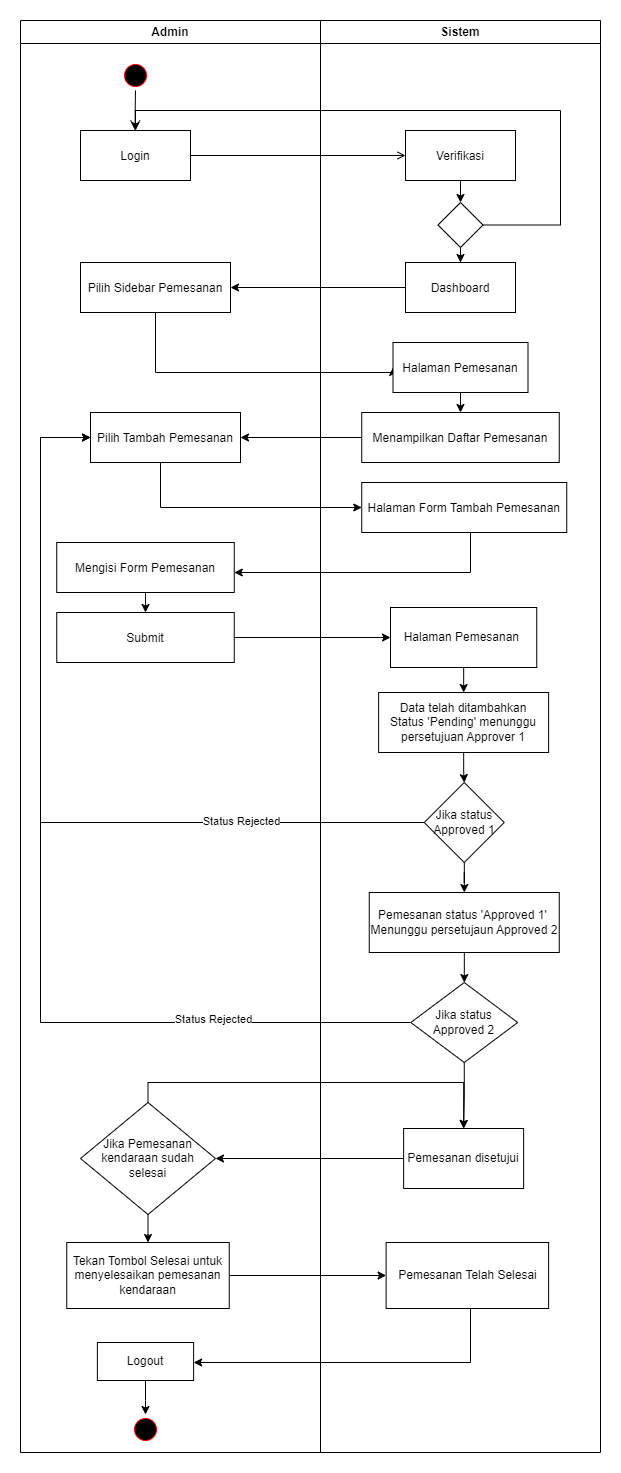

The diagram above was exported from draw.io. Its source (the exported page's mxGraphModel, read from the mxfile embedded in the PNG):
<mxGraphModel dx="1377" dy="848" grid="1" gridSize="10" guides="1" tooltips="1" connect="1" arrows="1" fold="1" page="1" pageScale="1" pageWidth="1169" pageHeight="826" background="none" math="0" shadow="0">
  <root>
    <mxCell id="0" />
    <mxCell id="1" parent="0" />
    <mxCell id="2" value="Admin" style="swimlane;whiteSpace=wrap" vertex="1" parent="1">
      <mxGeometry x="1070" y="128" width="300" height="1432" as="geometry" />
    </mxCell>
    <mxCell id="3" value="" style="ellipse;shape=startState;fillColor=#000000;strokeColor=#ff0000;" vertex="1" parent="2">
      <mxGeometry x="100" y="40" width="30" height="30" as="geometry" />
    </mxCell>
    <mxCell id="4" value="" style="edgeStyle=elbowEdgeStyle;elbow=horizontal;verticalAlign=bottom;endArrow=open;endSize=8;strokeColor=#000000;endFill=1;rounded=0" edge="1" parent="2" source="3" target="5">
      <mxGeometry x="100" y="40" as="geometry">
        <mxPoint x="115" y="110" as="targetPoint" />
      </mxGeometry>
    </mxCell>
    <mxCell id="5" value="Login" style="" vertex="1" parent="2">
      <mxGeometry x="60" y="110" width="110" height="50" as="geometry" />
    </mxCell>
    <mxCell id="6" style="edgeStyle=orthogonalEdgeStyle;rounded=0;orthogonalLoop=1;jettySize=auto;html=1;exitX=0.5;exitY=1;exitDx=0;exitDy=0;entryX=0.5;entryY=0;entryDx=0;entryDy=0;" edge="1" parent="2" source="7" target="8">
      <mxGeometry relative="1" as="geometry" />
    </mxCell>
    <mxCell id="7" value="Mengisi Form Pemesanan" style="" vertex="1" parent="2">
      <mxGeometry x="36.25" y="522" width="177.5" height="50" as="geometry" />
    </mxCell>
    <mxCell id="8" value="Submit" style="" vertex="1" parent="2">
      <mxGeometry x="36.25" y="592" width="177.5" height="50" as="geometry" />
    </mxCell>
    <mxCell id="9" value="Logout" style="whiteSpace=wrap;html=1;" vertex="1" parent="2">
      <mxGeometry x="76.87" y="1322" width="96.25" height="38" as="geometry" />
    </mxCell>
    <mxCell id="10" value="" style="ellipse;shape=startState;fillColor=#000000;strokeColor=#ff0000;" vertex="1" parent="2">
      <mxGeometry x="110.00000000000001" y="1394" width="30" height="30" as="geometry" />
    </mxCell>
    <mxCell id="11" value="" style="edgeStyle=orthogonalEdgeStyle;rounded=0;orthogonalLoop=1;jettySize=auto;html=1;" edge="1" parent="2" source="9" target="10">
      <mxGeometry relative="1" as="geometry" />
    </mxCell>
    <mxCell id="12" value="Sistem" style="swimlane;whiteSpace=wrap" vertex="1" parent="1">
      <mxGeometry x="1370" y="128" width="280" height="1432" as="geometry" />
    </mxCell>
    <mxCell id="13" style="edgeStyle=orthogonalEdgeStyle;rounded=0;orthogonalLoop=1;jettySize=auto;html=1;exitX=0.5;exitY=1;exitDx=0;exitDy=0;entryX=0.5;entryY=0;entryDx=0;entryDy=0;strokeColor=#000000;" edge="1" parent="12" source="14" target="18">
      <mxGeometry relative="1" as="geometry" />
    </mxCell>
    <mxCell id="14" value="Verifikasi" style="" vertex="1" parent="12">
      <mxGeometry x="85" y="110" width="110" height="50" as="geometry" />
    </mxCell>
    <mxCell id="15" value="Pilih Sidebar Pemesanan" style="" vertex="1" parent="12">
      <mxGeometry x="-240" y="242" width="150" height="50" as="geometry" />
    </mxCell>
    <mxCell id="16" style="edgeStyle=orthogonalEdgeStyle;rounded=0;orthogonalLoop=1;jettySize=auto;html=1;entryX=0.5;entryY=0;entryDx=0;entryDy=0;" edge="1" parent="12" source="18" target="19">
      <mxGeometry relative="1" as="geometry" />
    </mxCell>
    <mxCell id="17" style="edgeStyle=orthogonalEdgeStyle;rounded=0;orthogonalLoop=1;jettySize=auto;html=1;entryX=0;entryY=0.5;entryDx=0;entryDy=0;" edge="1" parent="12" source="15" target="24">
      <mxGeometry relative="1" as="geometry">
        <Array as="points">
          <mxPoint x="-165" y="352" />
          <mxPoint x="73" y="352" />
        </Array>
      </mxGeometry>
    </mxCell>
    <mxCell id="18" value="" style="rhombus;whiteSpace=wrap;html=1;" vertex="1" parent="12">
      <mxGeometry x="117.5" y="182" width="45" height="45" as="geometry" />
    </mxCell>
    <mxCell id="19" value="Dashboard" style="" vertex="1" parent="12">
      <mxGeometry x="85" y="242" width="110" height="50" as="geometry" />
    </mxCell>
    <mxCell id="20" style="edgeStyle=orthogonalEdgeStyle;rounded=0;orthogonalLoop=1;jettySize=auto;html=1;exitX=0;exitY=0.5;exitDx=0;exitDy=0;entryX=1;entryY=0.5;entryDx=0;entryDy=0;" edge="1" parent="12" source="19" target="15">
      <mxGeometry relative="1" as="geometry" />
    </mxCell>
    <mxCell id="21" value="Pilih Tambah Pemesanan" style="" vertex="1" parent="12">
      <mxGeometry x="-230" y="392" width="150" height="50" as="geometry" />
    </mxCell>
    <mxCell id="22" value="" style="edgeStyle=orthogonalEdgeStyle;rounded=0;orthogonalLoop=1;jettySize=auto;html=1;" edge="1" parent="12" source="24" target="25">
      <mxGeometry relative="1" as="geometry" />
    </mxCell>
    <mxCell id="23" value="" style="edgeStyle=orthogonalEdgeStyle;rounded=0;orthogonalLoop=1;jettySize=auto;html=1;" edge="1" parent="12" source="21" target="27">
      <mxGeometry relative="1" as="geometry">
        <Array as="points">
          <mxPoint x="-160" y="487" />
        </Array>
      </mxGeometry>
    </mxCell>
    <mxCell id="24" value="Halaman Pemesanan" style="" vertex="1" parent="12">
      <mxGeometry x="72.5" y="322" width="135" height="50" as="geometry" />
    </mxCell>
    <mxCell id="25" value="Menampilkan Daftar Pemesanan" style="" vertex="1" parent="12">
      <mxGeometry x="41.25" y="392" width="197.5" height="50" as="geometry" />
    </mxCell>
    <mxCell id="26" style="edgeStyle=orthogonalEdgeStyle;rounded=0;orthogonalLoop=1;jettySize=auto;html=1;exitX=0;exitY=0.5;exitDx=0;exitDy=0;entryX=1;entryY=0.5;entryDx=0;entryDy=0;" edge="1" parent="12" source="25" target="21">
      <mxGeometry relative="1" as="geometry" />
    </mxCell>
    <mxCell id="27" value="Halaman Form Tambah Pemesanan" style="" vertex="1" parent="12">
      <mxGeometry x="41.25" y="462" width="205" height="50" as="geometry" />
    </mxCell>
    <mxCell id="28" value="" style="edgeStyle=orthogonalEdgeStyle;rounded=0;orthogonalLoop=1;jettySize=auto;html=1;" edge="1" parent="12" source="29" target="31">
      <mxGeometry relative="1" as="geometry" />
    </mxCell>
    <mxCell id="29" value="Halaman Pemesanan&amp;nbsp;" style="whiteSpace=wrap;html=1;" vertex="1" parent="12">
      <mxGeometry x="70" y="587" width="146.25" height="60" as="geometry" />
    </mxCell>
    <mxCell id="30" value="" style="edgeStyle=orthogonalEdgeStyle;rounded=0;orthogonalLoop=1;jettySize=auto;html=1;" edge="1" parent="12" source="31" target="39">
      <mxGeometry relative="1" as="geometry" />
    </mxCell>
    <mxCell id="31" value="Data telah ditambahkan&lt;br&gt;Status 'Pending' menunggu persetujuan Approver 1" style="whiteSpace=wrap;html=1;" vertex="1" parent="12">
      <mxGeometry x="58.13" y="672" width="170" height="60" as="geometry" />
    </mxCell>
    <mxCell id="32" style="edgeStyle=orthogonalEdgeStyle;rounded=0;orthogonalLoop=1;jettySize=auto;html=1;exitX=0;exitY=0.5;exitDx=0;exitDy=0;entryX=0;entryY=0.5;entryDx=0;entryDy=0;" edge="1" parent="12" source="34" target="21">
      <mxGeometry relative="1" as="geometry">
        <Array as="points">
          <mxPoint x="-280" y="1002" />
          <mxPoint x="-280" y="417" />
        </Array>
      </mxGeometry>
    </mxCell>
    <mxCell id="33" value="Status Rejected" style="edgeLabel;html=1;align=center;verticalAlign=middle;resizable=0;points=[];" vertex="1" connectable="0" parent="32">
      <mxGeometry x="-0.6061" y="-4" relative="1" as="geometry">
        <mxPoint as="offset" />
      </mxGeometry>
    </mxCell>
    <mxCell id="34" value="Jika status Approved 2" style="rhombus;whiteSpace=wrap;html=1;" vertex="1" parent="12">
      <mxGeometry x="90.31" y="962" width="106.88" height="80" as="geometry" />
    </mxCell>
    <mxCell id="35" value="" style="edgeStyle=orthogonalEdgeStyle;rounded=0;orthogonalLoop=1;jettySize=auto;html=1;exitX=0.5;exitY=1;exitDx=0;exitDy=0;" edge="1" parent="12" source="34" target="44">
      <mxGeometry relative="1" as="geometry">
        <mxPoint x="124.75" y="1097" as="sourcePoint" />
      </mxGeometry>
    </mxCell>
    <mxCell id="36" value="" style="edgeStyle=orthogonalEdgeStyle;rounded=0;orthogonalLoop=1;jettySize=auto;html=1;" edge="1" parent="12" source="39" target="41">
      <mxGeometry relative="1" as="geometry" />
    </mxCell>
    <mxCell id="37" style="edgeStyle=orthogonalEdgeStyle;rounded=0;orthogonalLoop=1;jettySize=auto;html=1;exitX=0;exitY=0.5;exitDx=0;exitDy=0;entryX=0;entryY=0.5;entryDx=0;entryDy=0;" edge="1" parent="12" source="39" target="21">
      <mxGeometry relative="1" as="geometry">
        <Array as="points">
          <mxPoint x="-280" y="802" />
          <mxPoint x="-280" y="417" />
        </Array>
      </mxGeometry>
    </mxCell>
    <mxCell id="38" value="Status Rejected" style="edgeLabel;html=1;align=center;verticalAlign=middle;resizable=0;points=[];" vertex="1" connectable="0" parent="37">
      <mxGeometry x="-0.5522" y="-2" relative="1" as="geometry">
        <mxPoint as="offset" />
      </mxGeometry>
    </mxCell>
    <mxCell id="39" value="Jika status Approved 1" style="rhombus;whiteSpace=wrap;html=1;" vertex="1" parent="12">
      <mxGeometry x="103.75" y="762" width="80" height="80" as="geometry" />
    </mxCell>
    <mxCell id="40" value="" style="edgeStyle=orthogonalEdgeStyle;rounded=0;orthogonalLoop=1;jettySize=auto;html=1;" edge="1" parent="12" source="41" target="34">
      <mxGeometry relative="1" as="geometry" />
    </mxCell>
    <mxCell id="41" value="Pemesanan status 'Approved 1'&amp;nbsp;&lt;br&gt;Menunggu persetujaun Approved 2" style="whiteSpace=wrap;html=1;" vertex="1" parent="12">
      <mxGeometry x="48.75" y="872" width="190" height="60" as="geometry" />
    </mxCell>
    <mxCell id="42" value="Jika Pemesanan kendaraan sudah selesai" style="rhombus;whiteSpace=wrap;html=1;" vertex="1" parent="12">
      <mxGeometry x="-240" y="1082" width="135" height="112" as="geometry" />
    </mxCell>
    <mxCell id="43" value="Tekan Tombol Selesai untuk menyelesaikan pemesanan kendaraan" style="whiteSpace=wrap;html=1;" vertex="1" parent="12">
      <mxGeometry x="-253.75" y="1222" width="162.5" height="66" as="geometry" />
    </mxCell>
    <mxCell id="44" value="Pemesanan disetujui" style="whiteSpace=wrap;html=1;" vertex="1" parent="12">
      <mxGeometry x="83.13" y="1108" width="120" height="60" as="geometry" />
    </mxCell>
    <mxCell id="45" value="Pemesanan Telah Selesai" style="whiteSpace=wrap;html=1;" vertex="1" parent="12">
      <mxGeometry x="65.63" y="1222" width="162.5" height="66" as="geometry" />
    </mxCell>
    <mxCell id="46" value="" style="edgeStyle=orthogonalEdgeStyle;rounded=0;orthogonalLoop=1;jettySize=auto;html=1;" edge="1" parent="12" source="42" target="43">
      <mxGeometry relative="1" as="geometry" />
    </mxCell>
    <mxCell id="47" value="" style="edgeStyle=orthogonalEdgeStyle;rounded=0;orthogonalLoop=1;jettySize=auto;html=1;" edge="1" parent="12" source="44" target="42">
      <mxGeometry relative="1" as="geometry" />
    </mxCell>
    <mxCell id="48" style="edgeStyle=orthogonalEdgeStyle;rounded=0;orthogonalLoop=1;jettySize=auto;html=1;exitX=0.5;exitY=0;exitDx=0;exitDy=0;entryX=0.5;entryY=0;entryDx=0;entryDy=0;" edge="1" parent="12" source="42" target="44">
      <mxGeometry relative="1" as="geometry" />
    </mxCell>
    <mxCell id="49" value="" style="edgeStyle=orthogonalEdgeStyle;rounded=0;orthogonalLoop=1;jettySize=auto;html=1;" edge="1" parent="12" source="43" target="45">
      <mxGeometry relative="1" as="geometry" />
    </mxCell>
    <mxCell id="50" value="" style="endArrow=open;strokeColor=#000000;endFill=1;rounded=0" edge="1" source="5" target="14" parent="1">
      <mxGeometry relative="1" as="geometry">
        <mxPoint x="1450" y="263" as="targetPoint" />
      </mxGeometry>
    </mxCell>
    <mxCell id="51" style="edgeStyle=orthogonalEdgeStyle;rounded=0;orthogonalLoop=1;jettySize=auto;html=1;exitX=1;exitY=0.5;exitDx=0;exitDy=0;entryX=0.5;entryY=0;entryDx=0;entryDy=0;strokeColor=#000000;" edge="1" source="18" target="5" parent="1">
      <mxGeometry relative="1" as="geometry">
        <Array as="points">
          <mxPoint x="1610" y="332" />
          <mxPoint x="1610" y="218" />
          <mxPoint x="1185" y="218" />
        </Array>
      </mxGeometry>
    </mxCell>
    <mxCell id="52" value="" style="edgeStyle=orthogonalEdgeStyle;rounded=0;orthogonalLoop=1;jettySize=auto;html=1;" edge="1" source="27" target="7" parent="1">
      <mxGeometry relative="1" as="geometry">
        <Array as="points">
          <mxPoint x="1520" y="680" />
        </Array>
      </mxGeometry>
    </mxCell>
    <mxCell id="53" value="" style="edgeStyle=orthogonalEdgeStyle;rounded=0;orthogonalLoop=1;jettySize=auto;html=1;" edge="1" source="8" target="29" parent="1">
      <mxGeometry relative="1" as="geometry" />
    </mxCell>
    <mxCell id="54" value="" style="edgeStyle=orthogonalEdgeStyle;rounded=0;orthogonalLoop=1;jettySize=auto;html=1;" edge="1" source="45" target="9" parent="1">
      <mxGeometry relative="1" as="geometry">
        <Array as="points">
          <mxPoint x="1520" y="1470" />
        </Array>
      </mxGeometry>
    </mxCell>
  </root>
</mxGraphModel>